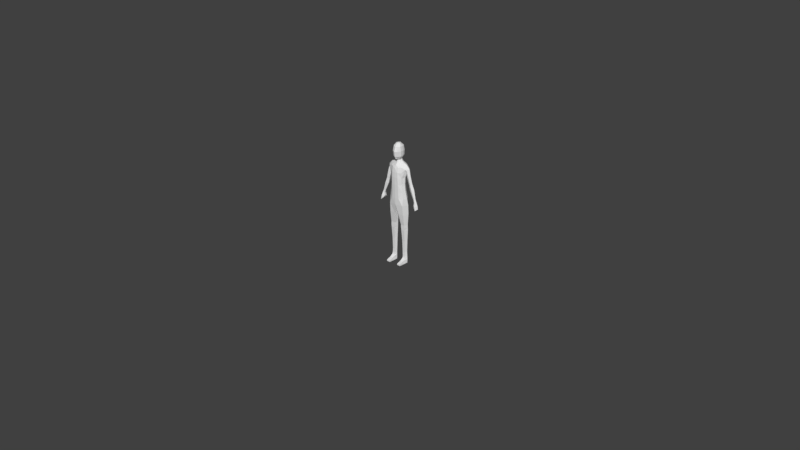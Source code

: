 # Source: Human01.blend  (saved by Blender 2.78.0; exported with 4.5.12 LTS)
import bpy
from mathutils import Matrix  # noqa: F401  (used for matrix-valued properties, if any)

bpy.ops.wm.read_factory_settings(use_empty=True)
scene = bpy.context.scene
scene.name = 'Scene'

# ---- collections
col_collection_1 = bpy.data.collections.new('Collection 1'); scene.collection.children.link(col_collection_1)
col_collection_6 = bpy.data.collections.new('Collection 6'); scene.collection.children.link(col_collection_6)
col_collection_6.hide_render = True
col_collection_6.hide_viewport = True

# ---- world
world_world = bpy.data.worlds.new('World'); scene.world = world_world
world_world.color = (0.05088, 0.05088, 0.05088)
world_world.use_sun_shadow = False
world_world.sun_shadow_jitter_overblur = 0.0
world_world.cycles.sampling_method = 'MANUAL'

# ---- meshes
me_cylinder_003 = bpy.data.meshes.new('Cylinder.003')
me_cylinder_003.from_pydata([(-0.1154, 0.002301, 0.09187), (-0.1011, -0.03423, 0.06866), (-0.09901, -0.02962, 0.08968), (-0.06603, -0.03431, 0.06721), (-0.06783, -0.02957, 0.08923), (-0.05336, 0.002413, 0.09098), (-0.08555, 0.02981, 0.06793), (-0.08526, 0.03035, 0.09149), (-0.1112, 0.003407, 0.1526), (-0.09713, -0.02804, 0.1522), (-0.06367, -0.028, 0.1512), (-0.05156, 0.003476, 0.1509), (-0.08214, 0.02859, 0.1518), (-0.1159, 0.002225, 0.3058), (-0.09912, -0.03285, 0.3059), (-0.06111, -0.03272, 0.3064), (-0.04667, 0.002477, 0.3067), (-0.08235, 0.03448, 0.3063), (-0.1239, 0.001367, 0.4661), (-0.1021, -0.04696, 0.4657), (-0.0565, -0.04674, 0.4652), (-0.03805, 0.001785, 0.4652), (-0.08199, 0.0315, 0.4658), (-0.122, 0.001001, 0.5383), (-0.104, -0.04735, 0.5381), (-0.05092, -0.04709, 0.5384), (-0.03619, 0.001412, 0.5387), (-0.08014, 0.03114, 0.5387), (-0.1308, 0.003397, 0.6931), (-0.1021, -0.06861, 0.6914), (-0.0266, -0.07182, 0.6917), (-0.04267, 0.02704, 0.6937), (-0.08711, 0.03637, 0.6929), (-0.1322, -0.004251, 0.8202), (-0.09745, -0.08021, 0.8192), (-0.09893, 0.031, 0.8213), (-0.05142, -0.09475, 0.9112), (-0.09973, -0.06794, 0.9104), (-0.09409, 0.03241, 0.9106), (-0.04723, 0.05807, 0.9111), (-0.1237, -0.01795, 0.9083), (-0.1049, -0.04716, 0.5019), (-0.123, 0.001184, 0.5022), (-0.03712, 0.001599, 0.502), (-0.05185, -0.04691, 0.5018), (-0.04682, -0.0979, 0.9985), (-0.09094, -0.06809, 0.9983), (-0.08574, 0.01813, 0.9984), (-0.04197, 0.04805, 0.9985), (-0.1089, -0.02678, 0.9979), (-0.04546, -0.1026, 1.101), (-0.07995, -0.07173, 1.098), (-0.07906, 0.01218, 1.09), (-0.0399, 0.0439, 1.087), (-0.09904, -0.02962, 1.094), (-0.04092, -0.04203, 1.381), (-0.03257, 0.02052, 1.389), (-0.04794, -0.008448, 1.392), (-0.04105, 0.04988, 1.188), (-0.04744, 0.06212, 1.269), (-0.09106, 0.03187, 1.267), (-0.08117, 0.01725, 1.19), (-0.08032, -0.07581, 1.194), (-0.08353, -0.07871, 1.264), (-0.04096, -0.1045, 1.264), (-0.04266, -0.106, 1.196), (-0.1036, -0.02843, 1.192), (-0.1099, -0.05548, 1.265), (-0.1203, 0.01032, 1.264), (-0.04321, 0.05621, 1.353), (-0.07647, -0.07046, 1.336), (-0.0813, 0.03478, 1.353), (-0.041, -0.08986, 1.332), (-0.1224, -0.05408, 1.315), (-0.117, -0.01217, 1.363), (-0.1556, 0.01138, 1.226), (-0.1584, -0.04119, 1.224), (-0.1339, 0.00733, 1.212), (-0.1272, -0.02292, 1.207), (-0.1575, -0.01299, 1.316), (-0.159, 0.007225, 1.122), (-0.1832, 0.01203, 1.117), (-0.1254, 0.02261, 1.318), (-0.1199, -0.02818, 1.252), (-0.1964, -0.00847, 1.138), (-0.1397, -0.04076, 1.289), (-0.1425, 0.0187, 1.29), (-0.1741, -0.01355, 1.236), (-0.1784, -0.03713, 1.141), (-0.1546, 0.005888, 1.138), (-0.1488, -0.02089, 1.132), (-0.1931, -0.009022, 1.152), (-0.207, 0.01697, 1.045), (-0.1854, -0.0344, 1.114), (-0.1634, 0.008562, 1.105), (-0.1568, -0.01828, 1.102), (-0.1997, -0.007918, 1.125), (-0.2434, 0.002445, 0.9269), (-0.2073, -0.03762, 1.05), (-0.182, 0.01231, 1.035), (-0.1733, -0.01922, 1.036), (-0.2262, -0.00487, 1.056), (-0.2444, -0.02931, 0.9291), (-0.2289, -0.0006468, 0.9213), (-0.2242, -0.019, 0.9215), (-0.2553, -0.01062, 0.9325), (-0.2344, 0.001934, 0.8886), (-0.1528, -0.01959, 1.117), (-0.1756, 0.009348, 1.147), (-0.2538, 0.005918, 0.8933), (-0.2352, -0.02232, 0.8892), (-0.2555, -0.035, 0.8959), (-0.2698, -0.01091, 0.8983), (-0.2305, 0.009088, 0.8451), (-0.2608, 0.01664, 0.8452), (-0.2319, -0.0272, 0.8488), (-0.2635, -0.04866, 0.8493), (-0.2864, -0.01022, 0.8532), (-0.2453, 0.01266, 0.8213), (-0.271, 0.01664, 0.7939), (-0.2471, -0.03601, 0.8234), (-0.2738, -0.04866, 0.798), (-0.2915, -0.01022, 0.812), (-0.1208, -0.003459, 0.0), (-0.1146, -0.06264, 0.0), (-0.05438, -0.0626, 0.0), (-0.04917, -0.003422, 0.0), (-0.08592, 0.03505, 0.0), (-0.08589, 0.03505, 0.02073), (-0.1204, -0.0009967, 0.02224), (-0.04965, -0.0009599, 0.01915), (-0.02573, -0.03107, 1.407), (-0.02184, 0.01951, 1.408), (-0.03426, -0.003954, 1.408), (-0.02658, -0.03191, 1.425), (-0.01986, 0.01517, 1.434), (-0.02896, -0.0009208, 1.431), (-0.02637, 0.02248, 1.452), (-0.04241, 0.001983, 1.449), (-0.06328, -0.02135, 1.542), (-0.03758, 0.03543, 1.482), (-0.05451, 0.01301, 1.481), (-0.06043, -0.02019, 1.479), (-0.03917, 0.03822, 1.541), (-0.0562, 0.01509, 1.542), (-0.05777, -0.05421, 1.475), (-0.03471, 0.02781, 1.599), (-0.04907, 0.004036, 1.6), (-0.01688, -0.00703, 1.636), (-0.03858, -0.04746, 1.442), (-0.0456, -0.01959, 1.446), (-0.06074, -0.06064, 1.542), (-0.05332, -0.02736, 1.602), (-0.0511, -0.06003, 1.603), (-0.02811, -0.03772, 1.638), (-0.02375, -0.06943, 1.439), (-0.03255, -0.08857, 1.472), (-0.03735, -0.09549, 1.541), (-0.03372, -0.0832, 1.602), (-0.01277, -0.06071, 1.638), (-0.06324, -0.07392, 0.03747), (-0.1187, 0.0007703, 0.04878), (-0.05102, 0.0008469, 0.04678), (-0.1044, -0.07396, 0.03896), (-0.08576, 0.02952, 0.04783), (-0.1071, -0.1345, 0.0), (-0.06067, -0.1345, 0.0), (-0.1064, -0.1336, 0.02163), (-0.06134, -0.1335, 0.01966), (-0.1171, 0.001574, 0.07056), (-0.1054, -0.1023, 0.03073), (-0.06234, -0.1022, 0.02901), (-0.05211, 0.001609, 0.06738), (-0.04811, 0.05814, 0.8233), (-0.04255, -0.01953, 0.5386), (-0.0163, -0.01493, 0.6935), (0.1154, 0.002301, 0.09187), (0.1011, -0.03423, 0.06866), (0.09901, -0.02963, 0.08968), (0.06603, -0.03431, 0.06721), (0.06783, -0.02957, 0.08923), (0.05336, 0.002413, 0.09098), (0.08555, 0.02981, 0.06793), (0.08526, 0.03035, 0.09149), (0.1112, 0.003407, 0.1526), (0.09713, -0.02804, 0.1522), (0.06367, -0.028, 0.1512), (0.05156, 0.003476, 0.1509), (0.08214, 0.02859, 0.1518), (0.1159, 0.002225, 0.3058), (0.09912, -0.03285, 0.3059), (0.06111, -0.03272, 0.3064), (0.04667, 0.002477, 0.3067), (0.08235, 0.03448, 0.3063), (0.1239, 0.001367, 0.4661), (0.1021, -0.04696, 0.4657), (0.0565, -0.04674, 0.4652), (0.03805, 0.001785, 0.4652), (0.08199, 0.0315, 0.4658), (0.122, 0.001001, 0.5383), (0.104, -0.04735, 0.5381), (0.05092, -0.04709, 0.5384), (0.03619, 0.001412, 0.5387), (0.08014, 0.03114, 0.5387), (0.1308, 0.003397, 0.6931), (0.1021, -0.06861, 0.6914), (0.0266, -0.07182, 0.6917), (0.04267, 0.02704, 0.6937), (0.08711, 0.03637, 0.6929), (0.1322, -0.004251, 0.8202), (0.09745, -0.08021, 0.8192), (9.09e-09, 0.0558, 0.8252), (0.05142, -0.09475, 0.9112), (0.09973, -0.06794, 0.9104), (-1.618e-08, -0.09929, 0.9131), (0.09409, 0.03241, 0.9106), (0.04723, 0.05807, 0.9111), (1.147e-08, 0.07042, 0.9113), (0.1237, -0.01795, 0.9083), (0.1049, -0.04716, 0.5019), (0.123, 0.001184, 0.5022), (0.03712, 0.001599, 0.502), (0.05185, -0.04691, 0.5018), (-1.664e-08, -0.1021, 0.9989), (0.04682, -0.0979, 0.9985), (0.09094, -0.06809, 0.9983), (0.08574, 0.01813, 0.9984), (0.04197, 0.04805, 0.9985), (8.626e-09, 0.05295, 0.9987), (0.1089, -0.02678, 0.9979), (-3.16e-09, -0.0194, 0.7962), (-1.738e-08, -0.1067, 1.101), (0.04546, -0.1026, 1.101), (0.07995, -0.07173, 1.098), (0.07906, 0.01218, 1.09), (0.0399, 0.0439, 1.087), (8.024e-09, 0.04925, 1.087), (0.09904, -0.02962, 1.094), (-1.077e-08, -0.06612, 1.376), (0.04092, -0.04203, 1.381), (0.03257, 0.02052, 1.389), (5.723e-09, 0.03513, 1.386), (0.04794, -0.008448, 1.392), (0.04105, 0.04988, 1.188), (0.04744, 0.06212, 1.269), (0.09106, 0.03187, 1.267), (0.08117, 0.01725, 1.19), (0.08032, -0.07581, 1.194), (0.08353, -0.07871, 1.264), (0.04096, -0.1045, 1.264), (0.04266, -0.106, 1.196), (0.1036, -0.02843, 1.192), (0.1099, -0.05548, 1.265), (0.1203, 0.01032, 1.264), (9.05e-09, 0.05555, 1.188), (1.106e-08, 0.06786, 1.27), (-1.737e-08, -0.1066, 1.264), (-1.767e-08, -0.1085, 1.196), (1.015e-08, 0.06232, 1.354), (-1.653e-08, -0.1014, 1.314), (0.04321, 0.05621, 1.353), (0.07647, -0.07046, 1.336), (0.0813, 0.03478, 1.353), (0.041, -0.08986, 1.332), (0.1224, -0.05408, 1.315), (0.117, -0.01217, 1.363), (0.1556, 0.01138, 1.226), (0.1584, -0.04119, 1.224), (0.1339, 0.00733, 1.212), (0.1272, -0.02292, 1.207), (0.1575, -0.01299, 1.316), (0.159, 0.007225, 1.122), (0.1832, 0.01203, 1.117), (0.1254, 0.02261, 1.318), (0.1199, -0.02818, 1.252), (0.1964, -0.00847, 1.138), (0.1397, -0.04076, 1.289), (0.1425, 0.0187, 1.29), (0.1741, -0.01355, 1.236), (0.1784, -0.03713, 1.141), (0.1546, 0.005888, 1.138), (0.1488, -0.02089, 1.132), (0.1931, -0.009022, 1.152), (0.207, 0.01697, 1.045), (0.1854, -0.0344, 1.114), (0.1634, 0.008562, 1.105), (0.1568, -0.01828, 1.102), (0.1997, -0.007918, 1.125), (0.2434, 0.002445, 0.9269), (0.2073, -0.03762, 1.05), (0.182, 0.01231, 1.035), (0.1733, -0.01922, 1.036), (0.2262, -0.00487, 1.056), (0.2444, -0.02931, 0.9291), (0.2289, -0.0006469, 0.9213), (0.2242, -0.019, 0.9215), (0.2553, -0.01062, 0.9325), (0.2344, 0.001934, 0.8886), (0.1528, -0.01959, 1.117), (0.1756, 0.009348, 1.147), (0.2538, 0.005918, 0.8933), (0.2352, -0.02232, 0.8892), (0.2555, -0.035, 0.8959), (0.2698, -0.01091, 0.8983), (0.2305, 0.009087, 0.8451), (0.2608, 0.01664, 0.8452), (0.2319, -0.0272, 0.8488), (0.2635, -0.04866, 0.8493), (0.2864, -0.01022, 0.8532), (0.2453, 0.01266, 0.8213), (0.271, 0.01664, 0.7939), (0.2471, -0.03601, 0.8234), (0.2738, -0.04866, 0.798), (0.2915, -0.01022, 0.812), (0.1208, -0.003459, 0.0), (0.1146, -0.06264, 0.0), (0.05438, -0.0626, 0.0), (0.04917, -0.003422, 0.0), (0.08592, 0.03505, 0.0), (0.1044, -0.07396, 0.03896), (0.06324, -0.07392, 0.03747), (0.08589, 0.03505, 0.02073), (0.1204, -0.0009968, 0.02224), (0.04965, -0.0009599, 0.01915), (-8.199e-09, -0.05032, 1.406), (0.02573, -0.03107, 1.407), (0.02184, 0.01951, 1.408), (4.776e-09, 0.02932, 1.409), (0.03426, -0.003954, 1.408), (-8.762e-09, -0.05378, 1.421), (0.02658, -0.03191, 1.425), (0.01986, 0.01517, 1.434), (4e-09, 0.02455, 1.436), (0.02896, -0.0009208, 1.431), (-1.391e-08, -0.08538, 1.432), (0.02637, 0.02248, 1.452), (4.573e-09, 0.02807, 1.453), (0.04241, 0.001982, 1.449), (-1.719e-08, -0.1055, 1.472), (0.06328, -0.02135, 1.542), (0.03758, 0.03543, 1.482), (7.794e-09, 0.04784, 1.484), (0.05451, 0.01301, 1.481), (-1.898e-08, -0.1165, 1.541), (0.06043, -0.02019, 1.479), (0.03917, 0.03822, 1.541), (8.247e-09, 0.05062, 1.539), (0.0562, 0.01509, 1.542), (-1.576e-08, -0.09675, 1.6), (0.05777, -0.05421, 1.475), (0.03471, 0.02781, 1.599), (6.163e-09, 0.03783, 1.595), (0.04907, 0.004036, 1.6), (-1.078e-08, -0.06614, 1.638), (0.01688, -0.00703, 1.636), (1.114e-09, 0.006837, 1.635), (0.03858, -0.04746, 1.442), (0.0456, -0.01959, 1.446), (0.06074, -0.06064, 1.542), (0.05332, -0.02736, 1.602), (0.0511, -0.06003, 1.603), (0.02811, -0.03772, 1.638), (0.02375, -0.06943, 1.439), (0.03255, -0.08857, 1.472), (0.03735, -0.09549, 1.541), (0.03372, -0.0832, 1.602), (0.01277, -0.06071, 1.638), (-5.219e-09, -0.03204, 1.645), (0.1187, 0.0007703, 0.04878), (0.05102, 0.0008469, 0.04678), (0.08576, 0.02952, 0.04783), (0.1071, -0.1345, 0.0), (0.06067, -0.1345, 0.0), (0.1064, -0.1336, 0.02163), (0.06134, -0.1335, 0.01966), (0.1171, 0.001574, 0.07056), (0.1054, -0.1023, 0.03073), (0.06234, -0.1022, 0.02901), (0.05211, 0.001609, 0.06738), (-1.346e-08, -0.08259, 1.359), (0.04811, 0.05814, 0.8233), (0.04255, -0.01953, 0.5386), (0.0163, -0.01493, 0.6935), (-0.02571, -0.09447, 0.8678), (0.04767, 0.05811, 0.8672), (1.028e-08, 0.06311, 0.8682), (-0.04767, 0.05811, 0.8672), (-0.09651, 0.0317, 0.866), (-0.02405, 0.06428, 0.8673), (0.02405, 0.06428, 0.8673), (-0.07443, -0.08748, 0.8652), (-0.09859, -0.07408, 0.8648), (-0.128, -0.0111, 0.8642), (0.09651, 0.0317, 0.866), (0.07443, -0.08748, 0.8652), (0.128, -0.0111, 0.8642), (0.09859, -0.07408, 0.8648), (0.09893, 0.031, 0.8213), (-1.535e-08, -0.0942, 0.8245), (-1.576e-08, -0.09674, 0.8688), (0.02571, -0.09447, 0.8678)], [], [(169, 1, 0), (1, 3, 4), (172, 4, 3), (6, 5, 172), (169, 7, 6), (7, 12, 5), (4, 10, 9), (0, 8, 12), (2, 9, 0), (5, 11, 4), (12, 16, 11), (10, 15, 9), (8, 13, 12), (11, 16, 15), (9, 13, 8), (13, 18, 22), (16, 21, 15), (14, 19, 13), (17, 22, 16), (15, 20, 19), (41, 24, 42), (27, 26, 43), (44, 24, 41), (42, 23, 27), (21, 43, 44), (25, 30, 24), (174, 175, 30), (26, 175, 174), (24, 29, 28), (26, 27, 31), (32, 28, 35), (32, 35, 173), (30, 398, 34), (390, 391, 34), (385, 388, 217), (387, 386, 173), (28, 34, 33), (26, 174, 43), (18, 42, 22), (20, 44, 19), (22, 43, 21), (19, 41, 42), (42, 27, 22), (22, 27, 43), (39, 48, 217), (37, 36, 46), (36, 223, 45), (38, 47, 48), (38, 40, 47), (392, 391, 40), (46, 49, 40), (230, 30, 175), (230, 398, 30), (31, 230, 175), (47, 52, 48), (45, 50, 46), (46, 51, 54), (49, 54, 47), (48, 53, 236), (223, 50, 45), (71, 56, 69), (55, 379, 238), (55, 74, 70), (69, 56, 241), (70, 72, 55), (74, 57, 71), (54, 61, 52), (66, 68, 61), (231, 257, 50), (257, 256, 64), (53, 58, 236), (58, 59, 255), (51, 62, 54), (62, 63, 67), (50, 62, 51), (65, 64, 62), (52, 61, 58), (61, 60, 58), (68, 82, 60), (256, 259, 64), (59, 69, 255), (70, 73, 63), (64, 70, 63), (60, 69, 59), (73, 79, 85), (63, 73, 67), (85, 79, 87), (83, 85, 78), (67, 73, 83), (82, 68, 86), (74, 82, 79), (67, 83, 66), (73, 70, 74), (84, 108, 81), (60, 82, 71), (71, 82, 74), (68, 66, 83), (79, 86, 87), (108, 80, 81), (86, 68, 77), (68, 78, 77), (75, 77, 108), (77, 78, 90), (76, 88, 78), (87, 108, 91), (76, 87, 88), (80, 107, 94), (107, 88, 93), (84, 81, 96), (88, 84, 93), (81, 80, 94), (93, 101, 98), (81, 94, 99), (94, 95, 99), (95, 93, 100), (96, 81, 101), (92, 99, 97), (99, 100, 104), (100, 98, 102), (101, 97, 105), (98, 101, 102), (108, 89, 80), (88, 91, 84), (91, 108, 84), (90, 88, 107), (89, 107, 80), (102, 105, 112), (105, 97, 112), (104, 102, 110), (103, 104, 106), (97, 103, 106), (110, 116, 115), (106, 115, 113), (111, 112, 116), (109, 106, 114), (112, 114, 117), (117, 114, 122), (113, 115, 118), (121, 120, 116), (116, 117, 122), (122, 119, 121), (118, 120, 119), (116, 120, 115), (119, 114, 118), (113, 118, 114), (170, 124, 167), (129, 128, 127), (163, 129, 124), (130, 160, 125), (128, 130, 127), (164, 162, 130), (162, 160, 130), (161, 164, 129), (55, 238, 324), (241, 132, 327), (57, 131, 133), (56, 57, 132), (132, 133, 136), (133, 131, 136), (131, 324, 134), (327, 132, 332), (332, 135, 137), (135, 136, 137), (336, 137, 341), (137, 138, 141), (341, 140, 143), (140, 141, 143), (144, 141, 139), (147, 144, 139), (346, 143, 351), (143, 144, 147), (153, 139, 151), (141, 138, 150), (139, 142, 145), (351, 148, 355), (146, 147, 148), (142, 150, 145), (348, 159, 158), (149, 150, 134), (134, 150, 136), (155, 156, 145), (157, 151, 145), (158, 157, 348), (152, 153, 154), (158, 159, 153), (147, 154, 148), (153, 157, 158), (343, 157, 338), (334, 338, 155), (334, 155, 329), (134, 329, 155), (159, 353, 367), (154, 159, 367), (367, 148, 154), (355, 148, 367), (3, 163, 160), (169, 164, 161), (1, 161, 163), (172, 160, 162), (164, 172, 162), (168, 165, 166), (171, 167, 168), (125, 168, 166), (125, 160, 171), (160, 170, 171), (6, 172, 164), (163, 124, 170), (42, 24, 23), (42, 18, 19), (169, 6, 164), (25, 44, 174), (43, 174, 44), (399, 36, 383), (223, 36, 214), (129, 164, 128), (130, 128, 164), (127, 130, 126), (127, 123, 129), (167, 124, 165), (124, 129, 123), (125, 126, 130), (168, 125, 171), (46, 36, 45), (50, 257, 65), (70, 64, 72), (46, 50, 51), (64, 65, 257), (50, 223, 231), (62, 50, 65), (62, 64, 63), (64, 259, 72), (54, 49, 46), (40, 37, 46), (54, 62, 66), (67, 66, 62), (28, 23, 24), (24, 30, 29), (34, 29, 30), (34, 28, 29), (30, 25, 174), (9, 2, 4), (9, 15, 14), (4, 2, 1), (24, 44, 25), (19, 14, 15), (19, 44, 41), (0, 1, 2), (13, 9, 14), (13, 19, 18), (0, 9, 8), (12, 7, 0), (22, 17, 13), (12, 13, 17), (16, 12, 17), (16, 22, 21), (5, 12, 11), (4, 11, 10), (15, 21, 20), (15, 10, 11), (61, 54, 66), (61, 68, 60), (47, 54, 52), (32, 23, 28), (47, 40, 49), (35, 28, 33), (93, 95, 107), (31, 27, 32), (236, 58, 254), (217, 48, 228), (388, 173, 386), (255, 254, 58), (27, 23, 32), (236, 228, 48), (58, 53, 52), (69, 60, 71), (48, 39, 38), (58, 60, 59), (255, 69, 258), (48, 52, 53), (241, 258, 69), (332, 132, 135), (341, 137, 140), (148, 351, 146), (132, 241, 56), (137, 336, 332), (143, 346, 341), (351, 143, 146), (143, 141, 144), (132, 57, 133), (147, 146, 143), (136, 135, 132), (141, 140, 137), (71, 57, 56), (137, 136, 138), (150, 142, 141), (136, 150, 138), (154, 147, 152), (139, 141, 142), (139, 152, 147), (136, 131, 134), (131, 57, 55), (57, 74, 55), (134, 324, 329), (155, 149, 134), (145, 149, 155), (324, 131, 55), (145, 150, 149), (379, 55, 72), (145, 151, 139), (338, 157, 156), (145, 156, 157), (155, 338, 156), (159, 348, 353), (153, 159, 154), (139, 153, 152), (348, 157, 343), (157, 153, 151), (79, 82, 86), (79, 73, 74), (83, 73, 85), (78, 68, 83), (87, 86, 75), (78, 85, 76), (77, 75, 86), (87, 76, 85), (108, 87, 75), (108, 77, 89), (88, 87, 91), (90, 89, 77), (78, 88, 90), (93, 84, 96), (107, 89, 90), (94, 107, 95), (31, 173, 211), (102, 101, 105), (101, 93, 96), (112, 111, 102), (116, 112, 117), (100, 93, 98), (110, 102, 111), (102, 104, 100), (116, 110, 111), (122, 114, 119), (112, 97, 109), (114, 112, 109), (101, 81, 92), (122, 121, 116), (97, 101, 92), (119, 120, 121), (118, 115, 120), (115, 106, 110), (106, 104, 110), (106, 109, 97), (114, 106, 113), (99, 92, 81), (97, 99, 103), (99, 95, 100), (104, 103, 99), (173, 31, 32), (172, 5, 4), (72, 259, 379), (44, 20, 21), (6, 7, 5), (169, 0, 7), (26, 31, 175), (31, 211, 230), (161, 129, 163), (3, 1, 163), (1, 169, 161), (172, 3, 160), (168, 167, 165), (171, 170, 167), (160, 163, 170), (375, 176, 177), (177, 180, 179), (378, 179, 180), (182, 378, 181), (375, 182, 183), (183, 181, 188), (180, 185, 186), (176, 188, 184), (178, 176, 185), (181, 180, 187), (188, 187, 192), (186, 185, 191), (184, 188, 189), (187, 191, 192), (185, 184, 189), (189, 198, 194), (192, 191, 197), (190, 189, 195), (193, 192, 198), (191, 195, 196), (219, 220, 200), (203, 221, 202), (222, 219, 200), (220, 203, 199), (197, 222, 221), (201, 200, 206), (381, 206, 382), (202, 381, 382), (200, 204, 205), (202, 207, 203), (208, 397, 204), (208, 380, 397), (206, 210, 398), (394, 210, 396), (385, 217, 389), (393, 380, 384), (204, 209, 210), (202, 221, 381), (194, 198, 220), (196, 195, 222), (198, 197, 221), (195, 220, 219), (220, 198, 203), (198, 221, 203), (216, 217, 227), (213, 225, 212), (212, 224, 223), (215, 227, 226), (215, 226, 218), (395, 218, 396), (225, 218, 229), (230, 382, 206), (230, 206, 398), (207, 382, 230), (226, 227, 234), (224, 225, 232), (225, 237, 233), (229, 226, 237), (227, 236, 235), (223, 224, 232), (262, 260, 240), (239, 238, 379), (239, 261, 265), (260, 241, 240), (261, 239, 263), (265, 262, 242), (237, 234, 246), (251, 246, 253), (231, 232, 257), (257, 249, 256), (235, 236, 243), (243, 255, 244), (233, 237, 247), (247, 252, 248), (232, 233, 247), (250, 247, 249), (234, 243, 246), (246, 243, 245), (253, 245, 273), (256, 249, 259), (244, 255, 260), (261, 248, 264), (249, 248, 261), (245, 244, 260), (264, 276, 270), (248, 252, 264), (276, 278, 270), (274, 269, 276), (252, 274, 264), (273, 277, 253), (265, 270, 273), (252, 251, 274), (264, 265, 261), (275, 272, 299), (245, 262, 273), (262, 265, 273), (253, 274, 251), (270, 278, 277), (299, 272, 271), (277, 268, 253), (253, 268, 269), (266, 299, 268), (268, 281, 269), (267, 269, 279), (278, 282, 299), (267, 279, 278), (271, 285, 298), (298, 284, 279), (275, 287, 272), (279, 284, 275), (272, 285, 271), (284, 289, 292), (272, 290, 285), (285, 290, 286), (286, 291, 284), (287, 292, 272), (283, 288, 290), (290, 295, 291), (291, 293, 289), (292, 296, 288), (289, 293, 292), (299, 271, 280), (279, 275, 282), (282, 275, 299), (281, 298, 279), (280, 271, 298), (293, 303, 296), (296, 303, 288), (295, 301, 293), (294, 297, 295), (288, 297, 294), (301, 306, 307), (297, 304, 306), (302, 307, 303), (300, 305, 297), (303, 308, 305), (308, 313, 305), (304, 309, 306), (312, 307, 311), (307, 313, 308), (313, 312, 310), (309, 310, 311), (307, 306, 311), (310, 309, 305), (304, 305, 309), (376, 373, 315), (322, 318, 321), (319, 315, 322), (323, 316, 320), (321, 318, 323), (370, 323, 369), (369, 323, 320), (368, 322, 370), (239, 324, 238), (241, 327, 326), (242, 328, 325), (240, 326, 242), (326, 333, 328), (328, 333, 325), (325, 330, 324), (327, 332, 326), (332, 335, 331), (331, 335, 333), (336, 341, 335), (335, 342, 337), (341, 345, 340), (340, 345, 342), (347, 339, 342), (352, 339, 347), (346, 351, 345), (345, 352, 347), (360, 358, 339), (342, 357, 337), (339, 349, 344), (351, 355, 354), (350, 354, 352), (344, 349, 357), (348, 365, 366), (356, 330, 357), (330, 333, 357), (362, 349, 363), (364, 349, 358), (365, 348, 364), (359, 361, 360), (365, 360, 366), (352, 354, 361), (360, 365, 364), (343, 338, 364), (334, 362, 338), (334, 329, 362), (330, 362, 329), (366, 367, 353), (361, 367, 366), (367, 361, 354), (355, 367, 354), (179, 320, 319), (375, 368, 370), (177, 319, 368), (378, 369, 320), (370, 369, 378), (374, 372, 371), (377, 374, 373), (316, 372, 374), (316, 377, 320), (320, 377, 376), (182, 370, 378), (319, 376, 315), (220, 199, 200), (220, 195, 194), (375, 370, 182), (201, 381, 222), (221, 222, 381), (399, 212, 214), (223, 214, 212), (322, 321, 370), (323, 370, 321), (318, 317, 323), (318, 322, 314), (373, 371, 315), (315, 314, 322), (316, 323, 317), (374, 377, 316), (225, 224, 212), (232, 250, 257), (261, 263, 249), (225, 233, 232), (249, 257, 250), (232, 231, 223), (247, 250, 232), (247, 248, 249), (249, 263, 259), (237, 225, 229), (218, 225, 213), (237, 251, 247), (252, 247, 251), (204, 200, 199), (200, 205, 206), (210, 206, 205), (210, 205, 204), (206, 381, 201), (185, 180, 178), (185, 190, 191), (180, 177, 178), (200, 201, 222), (195, 191, 190), (195, 219, 222), (176, 178, 177), (189, 190, 185), (189, 194, 195), (176, 184, 185), (188, 176, 183), (198, 189, 193), (188, 193, 189), (192, 193, 188), (192, 197, 198), (181, 187, 188), (180, 186, 187), (191, 196, 197), (191, 187, 186), (246, 251, 237), (246, 245, 253), (226, 234, 237), (208, 204, 199), (226, 229, 218), (397, 209, 204), (284, 298, 286), (207, 208, 203), (236, 254, 243), (217, 228, 227), (389, 384, 380), (255, 243, 254), (203, 208, 199), (236, 227, 228), (243, 234, 235), (260, 262, 245), (227, 215, 216), (243, 244, 245), (255, 258, 260), (227, 235, 234), (241, 260, 258), (332, 331, 326), (341, 340, 335), (354, 350, 351), (326, 240, 241), (335, 332, 336), (345, 341, 346), (351, 350, 345), (345, 347, 342), (326, 328, 242), (352, 345, 350), (333, 326, 331), (342, 335, 340), (262, 240, 242), (335, 337, 333), (357, 342, 344), (333, 337, 357), (361, 359, 352), (339, 344, 342), (339, 352, 359), (333, 330, 325), (325, 239, 242), (242, 239, 265), (330, 329, 324), (362, 330, 356), (349, 362, 356), (324, 239, 325), (349, 356, 357), (379, 263, 239), (349, 339, 358), (338, 363, 364), (349, 364, 363), (362, 363, 338), (366, 353, 348), (360, 361, 366), (339, 359, 360), (348, 343, 364), (364, 358, 360), (270, 277, 273), (270, 265, 264), (274, 276, 264), (269, 274, 253), (278, 266, 277), (269, 267, 276), (268, 277, 266), (278, 276, 267), (299, 266, 278), (299, 280, 268), (279, 282, 278), (281, 268, 280), (269, 281, 279), (284, 287, 275), (298, 281, 280), (285, 286, 298), (207, 211, 380), (293, 296, 292), (292, 287, 284), (303, 293, 302), (307, 308, 303), (291, 289, 284), (301, 302, 293), (293, 291, 295), (307, 302, 301), (313, 310, 305), (303, 300, 288), (305, 300, 303), (292, 283, 272), (313, 307, 312), (288, 283, 292), (310, 312, 311), (309, 311, 306), (306, 301, 297), (297, 301, 295), (297, 288, 300), (305, 304, 297), (290, 272, 283), (288, 294, 290), (290, 291, 286), (295, 290, 294), (380, 208, 207), (378, 180, 181), (263, 379, 259), (222, 197, 196), (182, 181, 183), (375, 183, 176), (202, 382, 207), (207, 230, 211), (368, 319, 322), (179, 319, 177), (177, 368, 375), (378, 320, 179), (374, 371, 373), (377, 373, 376), (320, 376, 319), (216, 389, 217), (395, 397, 393), (215, 384, 216), (211, 389, 380), (388, 39, 217), (392, 387, 35), (38, 386, 387), (211, 388, 385), (40, 387, 392), (40, 391, 37), (33, 391, 392), (37, 390, 36), (380, 393, 397), (218, 393, 215), (209, 396, 210), (397, 395, 209), (394, 213, 212), (212, 400, 394), (398, 400, 399), (36, 390, 383), (398, 399, 383), (394, 400, 210), (390, 34, 383), (399, 214, 36), (383, 34, 398), (210, 400, 398), (399, 400, 212), (216, 384, 389), (215, 393, 384), (211, 385, 389), (388, 386, 39), (38, 39, 386), (211, 173, 388), (173, 35, 387), (40, 38, 387), (33, 34, 391), (35, 33, 392), (37, 391, 390), (218, 395, 393), (218, 213, 396), (209, 395, 396), (394, 396, 213)])
me_cylinder_003.use_remesh_preserve_volume = False
me_cylinder_003.use_remesh_preserve_attributes = False
me_cylinder_003.use_mirror_vertex_groups = False
me_cylinder_003.update()
me_circle_005 = bpy.data.meshes.new('Circle.005')
me_circle_005.from_pydata([(0.0, 0.4601, -2.98e-08), (-0.23, 0.3985, 0.0), (-0.3985, 0.23, 0.0), (-0.4601, -2.011e-08, 0.0), (-0.3985, -0.23, 1.49e-08), (-0.23, -0.3985, 0.0), (-6.947e-08, -0.4601, 2.98e-08), (0.23, -0.3985, 0.0), (0.3985, -0.23, 1.49e-08), (0.4601, -2.139e-07, 0.0), (0.3985, 0.23, 0.0), (0.23, 0.3985, 0.0), (0.0, 0.4156, 0.0), (-0.2078, 0.36, 0.0), (-0.36, 0.2078, 0.0), (-0.4156, -1.817e-08, 0.0), (-0.36, -0.2078, 0.0), (-0.2078, -0.36, 0.0), (-6.276e-08, -0.4156, 0.0), (0.2078, -0.36, 0.0), (0.36, -0.2078, 0.0), (0.4156, -1.932e-07, 0.0), (0.36, 0.2078, 0.0), (0.2078, 0.36, 0.0)], [], [(9, 8, 20, 21), (6, 5, 17, 18), (3, 2, 14, 15), (10, 9, 21, 22), (7, 6, 18, 19), (4, 3, 15, 16), (11, 10, 22, 23), (1, 0, 12, 13), (8, 7, 19, 20), (5, 4, 16, 17), (0, 11, 23, 12), (2, 1, 13, 14)])
me_circle_005.use_remesh_preserve_volume = False
me_circle_005.use_remesh_preserve_attributes = False
me_circle_005.use_mirror_vertex_groups = False
me_circle_005.update()
me_circle_004 = bpy.data.meshes.new('Circle.004')
me_circle_004.from_pydata([(0.0, 0.0, 1.0), (-0.5, -5.96e-08, 0.866), (-0.866, -2.98e-08, 0.5), (-1.0, 3.553e-15, -4.371e-08), (-0.866, 0.0, -0.5), (-0.5, 5.96e-08, -0.866), (-1.51e-07, 0.0, -1.0), (0.5, 5.96e-08, -0.866), (0.866, 0.0, -0.5), (1.0, 2.842e-14, -4.649e-07), (0.866, -2.98e-08, 0.5), (0.5, -5.96e-08, 0.866), (0.0, -5.96e-08, 0.9476), (-0.4738, -5.96e-08, 0.8206), (-0.8206, -2.98e-08, 0.4738), (-0.9476, 3.553e-15, -4.142e-08), (-0.8206, 2.98e-08, -0.4738), (-0.4738, 5.96e-08, -0.8206), (-1.431e-07, 5.96e-08, -0.9476), (0.4738, 5.96e-08, -0.8206), (0.8206, 2.98e-08, -0.4738), (0.9476, 2.842e-14, -4.405e-07), (0.8206, -2.98e-08, 0.4738), (0.4738, -5.96e-08, 0.8206)], [], [(9, 8, 20, 21), (6, 5, 17, 18), (3, 2, 14, 15), (10, 9, 21, 22), (7, 6, 18, 19), (4, 3, 15, 16), (11, 10, 22, 23), (1, 0, 12, 13), (8, 7, 19, 20), (5, 4, 16, 17), (0, 11, 23, 12), (2, 1, 13, 14)])
me_circle_004.use_remesh_preserve_volume = False
me_circle_004.use_remesh_preserve_attributes = False
me_circle_004.use_mirror_vertex_groups = False
me_circle_004.update()
me_plane_001 = bpy.data.meshes.new('Plane.001')
me_plane_001.from_pydata([(0.5, -0.4028, -0.3381), (-0.7579, 1.136, -0.1966), (0.7579, 1.136, -0.1966), (-0.5, -0.4028, -0.3381), (0.0, -0.6402, -0.3381), (0.5, 1.36, -0.1381), (0.0, 1.36, -0.1381), (-0.5, 1.36, -0.1381), (-0.7579, 0.7377, -0.3139), (-0.7579, 0.3051, -0.3139), (0.7579, 0.3051, -0.3139), (0.7579, 0.7377, -0.3139), (-0.5, 0.1598, -0.3381), (-0.5, 0.9005, -0.3381), (0.0, 0.1598, -0.3381), (0.0, 0.9005, -0.3381), (0.5, 0.1598, -0.3381), (0.5, 0.9005, -0.3381)], [], [(17, 11, 2, 5), (8, 13, 7, 1), (13, 15, 6, 7), (15, 17, 5, 6), (4, 0, 16, 14), (14, 16, 17, 15), (3, 4, 14, 12), (12, 14, 15, 13), (3, 12, 9), (9, 12, 13, 8), (0, 10, 16), (16, 10, 11, 17)])
me_plane_001.use_remesh_preserve_volume = False
me_plane_001.use_remesh_preserve_attributes = False
me_plane_001.use_mirror_vertex_groups = False
me_plane_001.update()
me_icosphere = bpy.data.meshes.new('Icosphere')
me_icosphere.from_pydata([(0.0, 0.0, -0.15), (0.1085, -0.07886, -0.06708), (-0.04146, -0.1276, -0.06708), (-0.1342, 0.0, -0.06708), (-0.04146, 0.1276, -0.06708), (0.1085, 0.07886, -0.06708), (0.04146, -0.1276, 0.06708), (-0.1085, -0.07886, 0.06708), (-0.1085, 0.07886, 0.06708), (0.04146, 0.1276, 0.06708), (0.1342, 0.0, 0.06708), (0.0, 0.0, 0.15), (-0.02437, -0.075, -0.1276), (0.0638, -0.04635, -0.1276), (0.03943, -0.1214, -0.07886), (0.1276, 0.0, -0.07886), (0.0638, 0.04635, -0.1276), (-0.07886, 0.0, -0.1276), (-0.1032, -0.075, -0.07886), (-0.02437, 0.075, -0.1276), (-0.1032, 0.075, -0.07886), (0.03943, 0.1214, -0.07886), (0.1427, -0.04635, 0.0), (0.1427, 0.04635, 0.0), (0.0, -0.15, 0.0), (0.08817, -0.1214, 0.0), (-0.1427, -0.04635, 0.0), (-0.08817, -0.1214, 0.0), (-0.08817, 0.1214, 0.0), (-0.1427, 0.04635, 0.0), (0.08817, 0.1214, 0.0), (0.0, 0.15, 0.0), (0.1032, -0.075, 0.07886), (-0.03943, -0.1214, 0.07886), (-0.1276, 0.0, 0.07886), (-0.03943, 0.1214, 0.07886), (0.1032, 0.075, 0.07886), (0.02437, -0.075, 0.1276), (0.07886, 0.0, 0.1276), (-0.0638, -0.04635, 0.1276), (-0.0638, 0.04635, 0.1276), (0.02437, 0.075, 0.1276)], [], [(0, 13, 12), (1, 13, 15), (0, 12, 17), (0, 17, 19), (0, 19, 16), (1, 15, 22), (2, 14, 24), (3, 18, 26), (4, 20, 28), (5, 21, 30), (1, 22, 25), (2, 24, 27), (3, 26, 29), (4, 28, 31), (5, 30, 23), (6, 32, 37), (7, 33, 39), (8, 34, 40), (9, 35, 41), (10, 36, 38), (38, 41, 11), (38, 36, 41), (36, 9, 41), (41, 40, 11), (41, 35, 40), (35, 8, 40), (40, 39, 11), (40, 34, 39), (34, 7, 39), (39, 37, 11), (39, 33, 37), (33, 6, 37), (37, 38, 11), (37, 32, 38), (32, 10, 38), (23, 36, 10), (23, 30, 36), (30, 9, 36), (31, 35, 9), (31, 28, 35), (28, 8, 35), (29, 34, 8), (29, 26, 34), (26, 7, 34), (27, 33, 7), (27, 24, 33), (24, 6, 33), (25, 32, 6), (25, 22, 32), (22, 10, 32), (30, 31, 9), (30, 21, 31), (21, 4, 31), (28, 29, 8), (28, 20, 29), (20, 3, 29), (26, 27, 7), (26, 18, 27), (18, 2, 27), (24, 25, 6), (24, 14, 25), (14, 1, 25), (22, 23, 10), (22, 15, 23), (15, 5, 23), (16, 21, 5), (16, 19, 21), (19, 4, 21), (19, 20, 4), (19, 17, 20), (17, 3, 20), (17, 18, 3), (17, 12, 18), (12, 2, 18), (15, 16, 5), (15, 13, 16), (13, 0, 16), (12, 14, 2), (12, 13, 14), (13, 1, 14)])
me_icosphere.use_remesh_preserve_volume = False
me_icosphere.use_remesh_preserve_attributes = False
me_icosphere.use_mirror_vertex_groups = False
me_icosphere.update()
me_circle_001 = bpy.data.meshes.new('Circle.001')
me_circle_001.from_pydata([(0.4592, -1.109, 0.0), (0.8485, -0.8485, 0.0), (1.109, -0.4592, 0.0), (1.2, 1.431e-08, 0.0), (1.109, 0.4592, 0.0), (0.8485, 0.8485, 0.0), (0.4592, 1.109, 0.0), (-4.959e-07, 1.2, 0.0), (-0.4592, 1.109, 0.0), (-0.8485, 0.8485, 0.0), (-1.109, 0.4592, 0.0), (-1.2, -1.264e-06, 0.0), (-1.109, -0.4592, 0.0), (-0.8485, -0.8485, 0.0), (-0.4592, -1.109, 0.0), (1.049e-07, -1.2, 0.0), (0.4133, -0.9978, 0.0), (0.7637, -0.7637, 0.0), (0.9978, -0.4133, 0.0), (1.08, 1.288e-08, 0.0), (0.9978, 0.4133, 0.0), (0.7637, 0.7637, 0.0), (0.4133, 0.9978, 0.0), (-4.463e-07, 1.08, 0.0), (-0.4133, 0.9978, 0.0), (-0.7637, 0.7637, 0.0), (-0.9978, 0.4133, 0.0), (-1.08, -1.137e-06, 0.0), (-0.9978, -0.4133, 0.0), (-0.7637, -0.7637, 0.0), (-0.4133, -0.9978, 0.0), (9.442e-08, -1.08, 0.0), (-5.415e-07, 1.721, 0.0)], [], [(8, 7, 23, 24), (15, 14, 30, 31), (2, 1, 17, 18), (9, 8, 24, 25), (3, 2, 18, 19), (10, 9, 25, 26), (4, 3, 19, 20), (11, 10, 26, 27), (5, 4, 20, 21), (12, 11, 27, 28), (6, 5, 21, 22), (13, 12, 28, 29), (0, 15, 31, 16), (14, 13, 29, 30), (7, 6, 22, 23), (1, 0, 16, 17), (7, 8, 32), (6, 7, 32)])
me_circle_001.use_remesh_preserve_volume = False
me_circle_001.use_remesh_preserve_attributes = False
me_circle_001.use_mirror_vertex_groups = False
me_circle_001.update()
arm_armature = bpy.data.armatures.new('Armature')  # bones are not reproduced

# ---- objects
ob_simplehumanbones = bpy.data.objects.new('SimpleHumanBones', arm_armature)
ob_human = bpy.data.objects.new('Human', me_cylinder_003)
ob_pulse_circle = bpy.data.objects.new('Pulse_Circle', me_circle_005)
ob_pelvis_circle = bpy.data.objects.new('Pelvis_Circle', me_circle_004)
ob_ik_plane = bpy.data.objects.new('IK_Plane', me_plane_001)
ob_pole_sphere = bpy.data.objects.new('Pole_Sphere', me_icosphere)
ob_character_circle = bpy.data.objects.new('Character_Circle', me_circle_001)

# ---- transforms, parenting, visibility, modifiers, constraints
ob_simplehumanbones.location = (0.0, 0.0, 0.0)
ob_simplehumanbones.lineart.crease_threshold = 0.0
ob_human.parent = ob_simplehumanbones
ob_human.location = (0.0, 0.0, 0.0)
ob_human.lineart.crease_threshold = 0.0
_vg = ob_human.vertex_groups.new(name='Pelvis')
for _i, _w in zip([30, 31, 33, 34, 35, 36, 37, 38, 39, 40, 45, 46, 47, 48, 49, 50, 51, 52, 53, 54, 58, 61, 62, 63, 64, 65, 66, 173, 175, 206, 207, 209, 210, 211, 212, 213, 214, 215, 216, 217, 218, 223, 224, 225, 226, 227, 228, 229, 230, 231, 232, 233, 234, 235, 236, 237, 243, 246, 247, 248, 249, 250, 251, 254, 256, 257, 380, 382, 383, 384, 385, 386, 387, 388, 389, 390, 391, 392, 393, 394, 395, 396, 397, 398, 399, 400], [0.05906, 0.002611, 0.06261, 0.1466, 0.06913, 0.8409, 0.7323, 0.7405, 0.8605, 0.6809, 0.9501, 0.93, 0.9311, 0.954, 0.9173, 0.8682, 0.8557, 0.8625, 0.8765, 0.8539, 0.1227, 0.1327, 0.1463, 0.01319, 0.02385, 0.1463, 0.1419, 0.2717, 0.05563, 0.05906, 0.002611, 0.06261, 0.1466, 0.7365, 0.8409, 0.7323, 0.9009, 0.7405, 0.8605, 0.8974, 0.6809, 0.9615, 0.9501, 0.93, 0.9311, 0.954, 0.9616, 0.9173, 0.9477, 0.8793, 0.8682, 0.8557, 0.8625, 0.8765, 0.8822, 0.8539, 0.1227, 0.1327, 0.1463, 0.01319, 0.02385, 0.1463, 0.1419, 0.1178, 0.02297, 0.1401, 0.2717, 0.05563, 0.7887, 0.6785, 0.8111, 0.6785, 0.3185, 0.7708, 0.7708, 0.4513, 0.3478, 0.2639, 0.3185, 0.4513, 0.2639, 0.3478, 0.06913, 0.7999, 0.8318, 0.7887]): _vg.add([_i], _w, 'REPLACE')
_vg = ob_human.vertex_groups.new(name='Chest')
for _i, _w in zip([50, 51, 52, 53, 54, 55, 56, 57, 58, 59, 60, 61, 62, 63, 64, 65, 66, 67, 68, 69, 70, 71, 72, 73, 74, 82, 83, 131, 132, 133, 134, 135, 136, 231, 232, 233, 234, 235, 236, 237, 238, 239, 240, 241, 242, 243, 244, 245, 246, 247, 248, 249, 250, 251, 252, 253, 254, 255, 256, 257, 258, 259, 260, 261, 262, 263, 264, 265, 273, 274, 324, 325, 326, 327, 328, 329, 330, 331, 332, 333, 334, 379], [0.1141, 0.1168, 0.1083, 0.1052, 0.1103, 0.6752, 0.6741, 0.6428, 0.8008, 0.727, 0.2672, 0.7114, 0.7279, 0.5847, 0.8019, 0.7886, 0.6447, 0.2327, 0.03628, 0.7129, 0.3612, 0.3285, 0.6928, 0.07542, 0.1172, 0.05195, 0.07873, 0.1851, 0.2054, 0.2361, 0.06468, 0.05183, 0.05703, 0.1076, 0.1141, 0.1168, 0.1083, 0.1052, 0.1031, 0.1103, 0.6749, 0.6752, 0.6741, 0.514, 0.6428, 0.8008, 0.727, 0.2672, 0.7114, 0.7279, 0.5847, 0.8019, 0.7886, 0.6447, 0.2327, 0.03628, 0.827, 0.8293, 0.8484, 0.8124, 0.7824, 0.8106, 0.7129, 0.3612, 0.3285, 0.6928, 0.07542, 0.1172, 0.05195, 0.07873, 0.1843, 0.1851, 0.2054, 0.1823, 0.2361, 0.0793, 0.06468, 0.05183, 0.04308, 0.05703, 0.0007866, 0.7599]): _vg.add([_i], _w, 'REPLACE')
_vg = ob_human.vertex_groups.new(name='Neck')
for _i, _w in zip([55, 56, 57, 69, 70, 71, 72, 131, 132, 133, 134, 135, 136, 137, 138, 149, 150, 155, 238, 239, 240, 241, 242, 258, 260, 261, 262, 263, 324, 325, 326, 327, 328, 329, 330, 331, 332, 333, 334, 335, 336, 337, 356, 357, 362, 379], [0.1359, 0.1991, 0.1662, 0.06336, 0.009326, 0.03836, 0.01429, 0.5302, 0.5826, 0.5045, 0.1815, 0.1427, 0.1343, 0.05165, 0.05118, 0.06854, 0.05452, 0.06878, 0.1592, 0.1359, 0.1991, 0.4226, 0.1662, 0.09405, 0.06336, 0.009326, 0.03836, 0.01429, 0.5119, 0.5302, 0.5826, 0.6125, 0.5045, 0.2206, 0.1815, 0.1427, 0.1436, 0.1343, 0.07055, 0.05165, 0.05729, 0.05118, 0.06854, 0.05452, 0.06878, 0.08157]): _vg.add([_i], _w, 'REPLACE')
_vg = ob_human.vertex_groups.new(name='Head')
for _i, _w in zip([55, 56, 57, 131, 132, 133, 134, 135, 136, 137, 138, 139, 140, 141, 142, 143, 144, 145, 146, 147, 148, 149, 150, 151, 152, 153, 154, 155, 156, 157, 158, 159, 238, 239, 240, 241, 242, 324, 325, 326, 327, 328, 329, 330, 331, 332, 333, 334, 335, 336, 337, 338, 339, 340, 341, 342, 343, 344, 345, 346, 347, 348, 349, 350, 351, 352, 353, 354, 355, 356, 357, 358, 359, 360, 361, 362, 363, 364, 365, 366, 367, 379], [0.06442, 0.05654, 0.07128, 0.2521, 0.1922, 0.2192, 0.7427, 0.7997, 0.8, 0.9275, 0.9255, 0.9954, 0.977, 0.9775, 0.9762, 0.9949, 0.9952, 0.9717, 0.9987, 0.9989, 0.9997, 0.9026, 0.9214, 0.9945, 0.999, 0.9988, 0.9998, 0.9026, 0.9673, 0.9933, 0.9985, 0.9997, 0.08341, 0.06442, 0.05654, 0.02204, 0.07128, 0.2774, 0.2521, 0.1922, 0.192, 0.2192, 0.6884, 0.7427, 0.7997, 0.8057, 0.8, 0.9002, 0.9275, 0.9215, 0.9255, 0.9684, 0.9954, 0.977, 0.9771, 0.9775, 0.9927, 0.9762, 0.9949, 0.9943, 0.9952, 0.9982, 0.9717, 0.9987, 0.9986, 0.9989, 0.9996, 0.9997, 0.9996, 0.9026, 0.9214, 0.9945, 0.999, 0.9988, 0.9998, 0.9026, 0.9673, 0.9933, 0.9985, 0.9997, 0.9997, 0.0347]): _vg.add([_i], _w, 'REPLACE')
_vg = ob_human.vertex_groups.new(name='UpperArm.L')
for _i, _w in zip([72, 237, 238, 239, 240, 242, 243, 244, 245, 246, 247, 248, 249, 250, 251, 252, 253, 254, 255, 256, 258, 259, 260, 261, 262, 263, 264, 265, 266, 267, 268, 269, 270, 271, 272, 273, 274, 275, 276, 277, 278, 279, 280, 281, 282, 284, 285, 286, 287, 298, 299, 325, 328, 379], [0.002778, 0.002715, 0.0302, 0.1154, 0.06548, 0.1163, 0.0629, 0.2161, 0.7019, 0.1497, 0.1189, 0.3673, 0.1281, 0.05184, 0.209, 0.7421, 0.9507, 0.002204, 0.06721, 0.05197, 0.05436, 0.07026, 0.1899, 0.5794, 0.6055, 0.224, 0.9135, 0.8521, 0.9979, 0.995, 0.9956, 0.9894, 0.981, 0.7309, 0.07665, 0.9385, 0.9075, 0.7505, 0.9756, 0.9817, 0.9981, 0.9183, 0.9575, 0.9362, 0.9586, 0.1047, 0.1127, 0.1431, 0.1291, 0.7019, 0.9666, 0.007824, 0.02652, 0.05588]): _vg.add([_i], _w, 'REPLACE')
_vg = ob_human.vertex_groups.new(name='LowerArm.L')
for _i, _w in zip([271, 272, 275, 279, 280, 281, 282, 283, 284, 285, 286, 287, 288, 289, 290, 291, 292, 293, 294, 295, 296, 297, 298, 299, 300, 301, 302, 303, 304, 305, 306, 307, 308], [0.269, 0.9233, 0.2495, 0.08153, 0.03479, 0.06347, 0.03262, 0.9977, 0.8953, 0.8873, 0.8569, 0.8709, 0.9963, 0.9964, 0.9964, 0.9943, 0.997, 0.9982, 0.9806, 0.9947, 0.9986, 0.3165, 0.298, 0.01677, 0.8553, 0.8705, 0.9316, 0.951, 0.05889, 0.05714, 0.09745, 0.07562, 0.0634]): _vg.add([_i], _w, 'REPLACE')
_vg = ob_human.vertex_groups.new(name='UpperLeg.L')
for _i, _w in zip([173, 194, 195, 196, 197, 198, 199, 200, 201, 202, 203, 204, 205, 206, 207, 208, 209, 210, 211, 212, 213, 214, 215, 216, 217, 218, 219, 220, 221, 222, 225, 226, 229, 230, 380, 381, 382, 383, 384, 385, 386, 388, 389, 393, 394, 395, 396, 397, 398, 399, 400], [0.01698, 0.02413, 0.04958, 0.06005, 0.08916, 0.05538, 0.9158, 0.9492, 0.9485, 0.9666, 0.9453, 0.9927, 0.9821, 0.9351, 0.9713, 0.9909, 0.9345, 0.8427, 0.1316, 0.1362, 0.2544, 0.0453, 0.2472, 0.1168, 0.04931, 0.3092, 0.4877, 0.2466, 0.7543, 0.5145, 0.0381, 0.03887, 0.05673, 0.002205, 0.6944, 0.9663, 0.9411, 0.04912, 0.2926, 0.09385, 0.005305, 0.05247, 0.1755, 0.6724, 0.5277, 0.7303, 0.6401, 0.9258, 0.09978, 0.08336, 0.1602]): _vg.add([_i], _w, 'REPLACE')
_vg = ob_human.vertex_groups.new(name='LowerLeg.L')
for _i, _w in zip([176, 177, 178, 179, 180, 181, 182, 183, 184, 185, 186, 187, 188, 189, 190, 191, 192, 193, 194, 195, 196, 197, 198, 199, 200, 201, 202, 203, 219, 220, 221, 222, 314, 315, 316, 317, 318, 319, 321, 322, 323, 368, 369, 370, 375, 378, 381], [0.9828, 0.7632, 0.9479, 0.7407, 0.9483, 0.981, 0.9668, 0.9922, 0.9994, 0.9986, 0.9983, 0.9992, 0.9997, 0.9995, 0.9994, 0.9992, 0.9988, 0.9991, 0.9629, 0.9502, 0.9399, 0.9108, 0.9446, 0.084, 0.05051, 0.04909, 0.01421, 0.05426, 0.5123, 0.7533, 0.2455, 0.4853, 0.189, 0.00869, 0.01285, 0.2018, 0.4744, 0.002145, 0.5342, 0.2485, 0.2556, 0.7565, 0.7513, 0.8968, 0.9208, 0.9192, 0.01481]): _vg.add([_i], _w, 'REPLACE')
_vg = ob_human.vertex_groups.new(name='UpperArm.R')
for _i, _w in zip([54, 55, 56, 57, 58, 59, 60, 61, 62, 63, 64, 65, 66, 67, 68, 69, 70, 71, 72, 73, 74, 75, 76, 77, 78, 79, 80, 81, 82, 83, 84, 85, 86, 87, 88, 89, 90, 91, 93, 94, 95, 96, 107, 108, 131, 133, 238, 254, 255, 256, 258, 259, 263, 379], [0.002715, 0.1154, 0.06548, 0.1163, 0.0629, 0.2161, 0.7019, 0.1497, 0.1189, 0.3673, 0.1281, 0.05184, 0.209, 0.7421, 0.9507, 0.1899, 0.5794, 0.6055, 0.224, 0.9135, 0.8521, 0.9979, 0.995, 0.9956, 0.9894, 0.981, 0.7309, 0.07665, 0.9385, 0.9075, 0.7505, 0.9756, 0.9817, 0.9981, 0.9183, 0.9575, 0.9362, 0.9586, 0.1047, 0.1127, 0.1431, 0.1291, 0.7019, 0.9666, 0.007824, 0.02652, 0.0302, 0.002204, 0.06721, 0.05197, 0.05436, 0.07026, 0.002778, 0.05588]): _vg.add([_i], _w, 'REPLACE')
_vg = ob_human.vertex_groups.new(name='LowerArm.R')
for _i, _w in zip([80, 81, 84, 88, 89, 90, 91, 92, 93, 94, 95, 96, 97, 98, 99, 100, 101, 102, 103, 104, 105, 106, 107, 108, 109, 110, 111, 112, 113, 114, 115, 116, 117], [0.269, 0.9233, 0.2495, 0.08153, 0.03479, 0.06347, 0.03262, 0.9977, 0.8953, 0.8873, 0.8569, 0.8709, 0.9963, 0.9964, 0.9964, 0.9943, 0.997, 0.9982, 0.9806, 0.9947, 0.9986, 0.3165, 0.298, 0.01677, 0.8553, 0.8705, 0.9316, 0.951, 0.05889, 0.05714, 0.09745, 0.07562, 0.0634]): _vg.add([_i], _w, 'REPLACE')
_vg = ob_human.vertex_groups.new(name='UpperLeg.R')
for _i, _w in zip([18, 19, 20, 21, 22, 23, 24, 25, 26, 27, 28, 29, 30, 31, 32, 33, 34, 35, 36, 37, 38, 39, 40, 41, 42, 43, 44, 46, 47, 49, 173, 174, 175, 211, 214, 217, 230, 380, 383, 384, 385, 386, 387, 388, 389, 390, 391, 392, 398, 399, 400], [0.02413, 0.04957, 0.06005, 0.08916, 0.05538, 0.9158, 0.9492, 0.9485, 0.9666, 0.9453, 0.9927, 0.9821, 0.9351, 0.9713, 0.9909, 0.9345, 0.8427, 0.9258, 0.1362, 0.2544, 0.2472, 0.1168, 0.3092, 0.4877, 0.2466, 0.7543, 0.5145, 0.0381, 0.03887, 0.05673, 0.6944, 0.9663, 0.9411, 0.1316, 0.0453, 0.04931, 0.002205, 0.01698, 0.1602, 0.005305, 0.09385, 0.2926, 0.6724, 0.1755, 0.05247, 0.5277, 0.6401, 0.7303, 0.09978, 0.08336, 0.04912]): _vg.add([_i], _w, 'REPLACE')
_vg = ob_human.vertex_groups.new(name='LowerLeg.R')
for _i, _w in zip([0, 1, 2, 3, 4, 5, 6, 7, 8, 9, 10, 11, 12, 13, 14, 15, 16, 17, 18, 19, 20, 21, 22, 23, 24, 25, 26, 27, 41, 42, 43, 44, 123, 124, 125, 126, 127, 128, 129, 130, 160, 161, 162, 163, 164, 169, 172, 174], [0.9828, 0.7632, 0.9479, 0.7407, 0.9483, 0.981, 0.9668, 0.9922, 0.9994, 0.9986, 0.9983, 0.9992, 0.9997, 0.9995, 0.9994, 0.9992, 0.9988, 0.9991, 0.9629, 0.9502, 0.9399, 0.9108, 0.9446, 0.084, 0.05051, 0.04909, 0.01421, 0.05426, 0.5123, 0.7533, 0.2455, 0.4853, 0.189, 0.008693, 0.01285, 0.2018, 0.4744, 0.5342, 0.2485, 0.2556, 0.3117, 0.7565, 0.7513, 0.3207, 0.8968, 0.9208, 0.9192, 0.01481]): _vg.add([_i], _w, 'REPLACE')
_vg = ob_human.vertex_groups.new(name='Hand.L')
for _i, _w in zip([297, 300, 301, 302, 303, 304, 305, 306, 307, 308, 309, 310, 311, 312, 313], [0.6835, 0.1447, 0.1295, 0.06836, 0.04791, 0.9411, 0.9429, 0.9025, 0.9244, 0.9366, 0.9794, 0.9929, 0.981, 0.9914, 0.9932]): _vg.add([_i], _w, 'REPLACE')
_vg = ob_human.vertex_groups.new(name='Feet.L')
for _i, _w in zip([177, 178, 179, 180, 182, 314, 315, 316, 317, 318, 319, 320, 321, 322, 323, 368, 369, 370, 371, 372, 373, 374, 375, 376, 377, 378], [0.2368, 0.0521, 0.2593, 0.05169, 0.01641, 0.811, 0.9707, 0.9686, 0.7982, 0.5256, 0.9739, 0.9756, 0.4658, 0.7515, 0.7444, 0.2435, 0.2487, 0.1032, 0.9983, 0.9983, 0.999, 0.999, 0.07917, 0.9932, 0.9931, 0.08077]): _vg.add([_i], _w, 'REPLACE')
_vg = ob_human.vertex_groups.new(name='Hand.R')
for _i, _w in zip([106, 109, 110, 111, 112, 113, 114, 115, 116, 117, 118, 119, 120, 121, 122], [0.6835, 0.1447, 0.1295, 0.06836, 0.04791, 0.9411, 0.9429, 0.9025, 0.9244, 0.9366, 0.9794, 0.9929, 0.981, 0.9914, 0.9932]): _vg.add([_i], _w, 'REPLACE')
_vg = ob_human.vertex_groups.new(name='Feet.R')
for _i, _w in zip([1, 2, 3, 4, 6, 123, 124, 125, 126, 127, 128, 129, 130, 160, 161, 162, 163, 164, 165, 166, 167, 168, 169, 170, 171, 172], [0.2368, 0.0521, 0.2593, 0.05169, 0.01641, 0.811, 0.9707, 0.9686, 0.7982, 0.5256, 0.4658, 0.7515, 0.7444, 0.6883, 0.2435, 0.2487, 0.6793, 0.1032, 0.9983, 0.9983, 0.999, 0.999, 0.07917, 0.9932, 0.9931, 0.08077]): _vg.add([_i], _w, 'REPLACE')
_m = ob_human.modifiers.new('Armature', 'ARMATURE')
_m.object = ob_simplehumanbones
ob_pulse_circle.location = (0.0, 1.0, 0.0)
ob_pulse_circle.lineart.crease_threshold = 0.0
ob_pelvis_circle.location = (0.0, -1.0, 0.0)
ob_pelvis_circle.lineart.crease_threshold = 0.0
ob_ik_plane.location = (3.0, 0.0, 0.0)
ob_ik_plane.lineart.crease_threshold = 0.0
ob_pole_sphere.location = (2.0, 0.0, 1.0)
ob_pole_sphere.lineart.crease_threshold = 0.0
ob_character_circle.location = (-3.0, 0.0, 0.0)
ob_character_circle.lineart.crease_threshold = 0.0

# ---- collection membership
col_collection_1.objects.link(ob_simplehumanbones)
col_collection_1.objects.link(ob_human)
col_collection_6.objects.link(ob_pulse_circle)
col_collection_6.objects.link(ob_pelvis_circle)
col_collection_6.objects.link(ob_ik_plane)
col_collection_6.objects.link(ob_pole_sphere)
col_collection_6.objects.link(ob_character_circle)

# ---- scene / render settings (as saved in the file)
scene.frame_start = 1; scene.frame_end = 250; scene.frame_set(89)
scene.render.engine = 'BLENDER_EEVEE_NEXT'
scene.render.resolution_percentage = 50
scene.render.dither_intensity = 0.0
scene.cycles.use_denoising = False
scene.cycles.samples = 128
scene.cycles.sampling_pattern = 'TABULATED_SOBOL'
scene.cycles.light_sampling_threshold = 0.0
scene.cycles.use_adaptive_sampling = False
scene.cycles.use_light_tree = False
scene.cycles.blur_glossy = 0.0
scene.cycles.sample_clamp_indirect = 0.0
scene.view_settings.view_transform = 'Standard'
bpy.context.view_layer.update()

# ---- added for rendering (the .blend has no active camera and no usable light): camera, sun
cam_auto = bpy.data.cameras.new('AutoCamera')
cam_auto.lens = 50.0
cam_auto.sensor_width = 36.0
cam_auto.clip_end = 1000.0
ob_auto_camera = bpy.data.objects.new('AutoCamera', cam_auto)
scene.collection.objects.link(ob_auto_camera)
ob_auto_camera.location = (7.99514, -9.59885, 6.89563)
ob_auto_camera.rotation_euler = (1.09748, -7.21219e-08, 0.694738)
scene.camera = ob_auto_camera
light_auto_sun = bpy.data.lights.new('AutoSun', 'SUN')
light_auto_sun.energy = 3.0
light_auto_sun.angle = 0.0523599
ob_auto_sun = bpy.data.objects.new('AutoSun', light_auto_sun)
scene.collection.objects.link(ob_auto_sun)
ob_auto_sun.rotation_euler = (0.872665, 0.174533, 0.523599)
bpy.context.view_layer.update()
